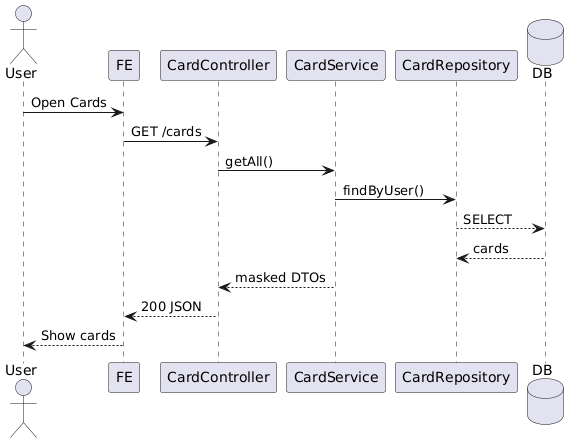

The diagram above was rendered by PlantUML. Its source (embedded in the PNG):
@startuml
actor User
participant FE
participant CardController
participant CardService
participant CardRepository
database DB

User -> FE: Open Cards
FE -> CardController: GET /cards
CardController -> CardService: getAll()
CardService -> CardRepository: findByUser()
CardRepository --> DB: SELECT
DB --> CardRepository: cards
CardService --> CardController: masked DTOs
CardController --> FE: 200 JSON
FE --> User: Show cards
@enduml